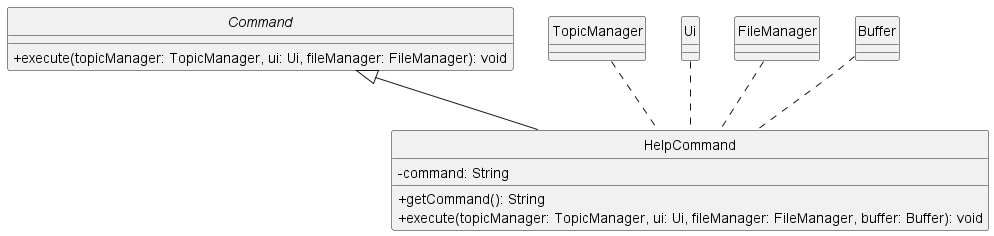

The diagram above was rendered by PlantUML. Its source (embedded in the PNG):
@startuml
skinparam classAttributeIconSize 0
hide circle

abstract class Command {
    +execute(topicManager: TopicManager, ui: Ui, fileManager: FileManager): void
}

class HelpCommand {
    -command: String
    +getCommand(): String
    +execute(topicManager: TopicManager, ui: Ui, fileManager: FileManager, buffer: Buffer): void
}

class TopicManager {
}

class Ui {
}

class FileManager {
}

class Buffer {
}

Command <|-- HelpCommand


TopicManager .. HelpCommand
Ui .. HelpCommand
FileManager .. HelpCommand
Buffer .. HelpCommand
@enduml